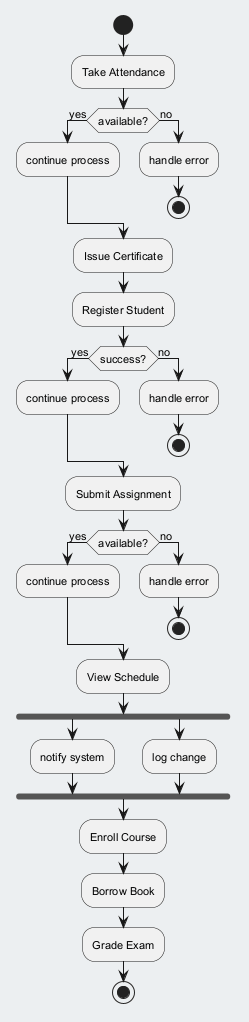

The diagram above was rendered by PlantUML. Its source (embedded in the PNG):
@startuml
skinparam backgroundColor #ECEFF1
skinparam classBackgroundColor #FFFFFF
skinparam classBorderColor #455A64
skinparam defaultFontSize 11
start
:Take Attendance;
if (available?) then (yes)
:continue process;
else (no)
:handle error;
stop
endif
:Issue Certificate;
:Register Student;
if (success?) then (yes)
:continue process;
else (no)
:handle error;
stop
endif
:Submit Assignment;
if (available?) then (yes)
:continue process;
else (no)
:handle error;
stop
endif
:View Schedule;
fork
:notify system;
fork again
:log change;
end fork
:Enroll Course;
:Borrow Book;
:Grade Exam;
stop
@enduml